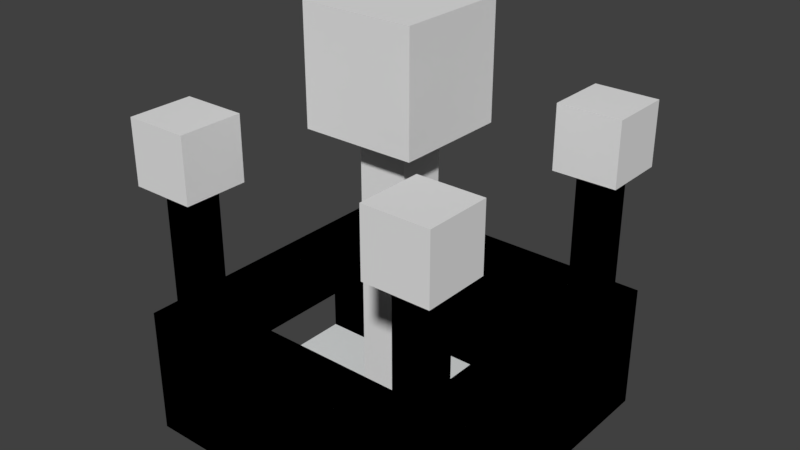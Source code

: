 # Source: cube-building.blend  (saved by Blender 2.78.0; exported with 4.5.12 LTS)
import bpy
from mathutils import Matrix  # noqa: F401  (used for matrix-valued properties, if any)

bpy.ops.wm.read_factory_settings(use_empty=True)
scene = bpy.context.scene
scene.name = 'Scene'

# ---- collections
col_collection_1 = bpy.data.collections.new('Collection 1'); scene.collection.children.link(col_collection_1)

# ---- materials (node trees are filled in below, after node groups)
mat_material = bpy.data.materials.new('material')
mat_material.alpha_threshold = 0.0
mat_material.use_transparent_shadow = False
mat_material.diffuse_color = (1.0, 1.0, 1.0, 1.0)
mat_material.roughness = 0.5
mat_stone_brushed_khaki = bpy.data.materials.new('Stone_Brushed_Khaki')
mat_stone_brushed_khaki.alpha_threshold = 0.0
mat_stone_brushed_khaki.use_transparent_shadow = False
mat_stone_brushed_khaki.roughness = 0.5
mat_formica_blue = bpy.data.materials.new('Formica_Blue')
mat_formica_blue.alpha_threshold = 0.0
mat_formica_blue.use_transparent_shadow = False
mat_formica_blue.roughness = 0.5
mat_stone_vein_gray = bpy.data.materials.new('Stone_Vein_Gray')
mat_stone_vein_gray.alpha_threshold = 0.0
mat_stone_vein_gray.use_transparent_shadow = False
mat_stone_vein_gray.roughness = 0.5
mat_material_1 = bpy.data.materials.new('material_1')
mat_material_1.alpha_threshold = 0.0
mat_material_1.use_transparent_shadow = False
mat_material_1.diffuse_color = (0.7304, 0.75, 0.75, 1.0)
mat_material_1.roughness = 0.5

# ---- material node trees

# ---- world
world_world = bpy.data.worlds.new('World'); scene.world = world_world
world_world.color = (0.05088, 0.05088, 0.05088)
world_world.use_sun_shadow = False
world_world.sun_shadow_jitter_overblur = 0.0
world_world.cycles.sampling_method = 'MANUAL'

# ---- meshes
me_id150 = bpy.data.meshes.new('ID150')
me_id150.from_pydata([(0.0, 393.7, 393.7), (0.0, 315.0, 315.0), (0.0, 315.0, 393.7), (0.0, 393.7, 315.0), (78.74, 315.0, 393.7), (0.0, 315.0, 315.0), (78.74, 315.0, 315.0), (0.0, 315.0, 393.7), (78.74, 315.0, 393.7), (0.0, 393.7, 393.7), (0.0, 315.0, 393.7), (78.74, 393.7, 393.7), (0.0, 393.7, 393.7), (78.74, 393.7, 315.0), (0.0, 393.7, 315.0), (78.74, 393.7, 393.7), (0.0, 315.0, 315.0), (19.69, 334.6, 315.0), (0.0, 393.7, 315.0), (78.74, 315.0, 315.0), (59.06, 334.6, 315.0), (59.06, 374.0, 315.0), (19.69, 374.0, 315.0), (78.74, 393.7, 315.0), (78.74, 315.0, 315.0), (59.06, 374.0, 315.0), (78.74, 393.7, 315.0), (19.69, 374.0, 315.0), (19.69, 334.6, 315.0), (0.0, 393.7, 315.0), (59.06, 334.6, 315.0), (0.0, 315.0, 315.0), (78.74, 393.7, 315.0), (78.74, 315.0, 393.7), (78.74, 315.0, 315.0), (78.74, 393.7, 393.7)], [], [(0, 1, 2), (1, 0, 3), (4, 5, 6), (5, 4, 7), (8, 9, 10), (9, 8, 11), (12, 13, 14), (13, 12, 15), (24, 25, 26), (25, 27, 26), (28, 29, 27), (26, 27, 29), (25, 24, 30), (30, 24, 28), (24, 31, 28), (29, 28, 31), (32, 33, 34), (33, 32, 35), (16, 17, 18), (17, 16, 19), (17, 19, 20), (20, 19, 21), (18, 22, 23), (22, 18, 17), (23, 22, 21), (23, 21, 19)])
me_id150.polygons.foreach_set('material_index', [1, 1, 1, 1, 1, 1, 1, 1, 1, 1, 1, 1, 1, 1, 1, 1, 1, 1, 0, 0, 0, 0, 0, 0, 0, 0])
_uv = me_id150.uv_layers.new(name='ID154')
_uv.uv.foreach_set('vector', [-16.4, 16.4, -13.12, 13.12, -13.12, 16.4, -13.12, 13.12, -16.4, 16.4, -16.4, 13.12, 3.281, 16.4, 0.0, 13.12, 3.281, 13.12, 0.0, 13.12, 3.281, 16.4, 0.0, 16.4, 3.281, 13.12, 0.0, 16.4, 0.0, 13.12, 0.0, 16.4, 3.281, 13.12, 3.281, 16.4, 0.0, 16.4, -3.281, 13.12, 0.0, 13.12, -3.281, 13.12, 0.0, 16.4, -3.281, 16.4, 3.281, 13.12, 2.461, 15.58, 3.281, 16.4, 2.461, 15.58, 0.8202, 15.58, 3.281, 16.4, 0.8202, 13.94, 0.0, 16.4, 0.8202, 15.58, 3.281, 16.4, 0.8202, 15.58, 0.0, 16.4, 2.461, 15.58, 3.281, 13.12, 2.461, 13.94, 2.461, 13.94, 3.281, 13.12, 0.8202, 13.94, 3.281, 13.12, 0.0, 13.12, 0.8202, 13.94, 0.0, 16.4, 0.8202, 13.94, 0.0, 13.12, 16.4, 13.12, 13.12, 16.4, 13.12, 13.12, 13.12, 16.4, 16.4, 13.12, 16.4, 16.4, 0.0, 0.0, 0.0, 0.0, 0.0, 0.0, 0.0, 0.0, 0.0, 0.0, 0.0, 0.0, 0.0, 0.0, 0.0, 0.0, 0.0, 0.0, 0.0, 0.0, 0.0, 0.0, 0.0, 0.0, 0.0, 0.0, 0.0, 0.0, 0.0, 0.0, 0.0, 0.0, 0.0, 0.0, 0.0, 0.0, 0.0, 0.0, 0.0, 0.0, 0.0, 0.0, 0.0, 0.0, 0.0, 0.0, 0.0, 0.0])
me_id150.materials.append(mat_material)
me_id150.materials.append(mat_stone_brushed_khaki)
me_id150.use_remesh_preserve_volume = False
me_id150.use_remesh_preserve_attributes = False
me_id150.use_mirror_vertex_groups = False
me_id150.update()
me_id144 = bpy.data.meshes.new('ID144')
me_id144.from_pydata([(59.06, 334.6, 315.0), (19.69, 374.0, 315.0), (19.69, 334.6, 315.0), (59.06, 374.0, 315.0)], [], [(0, 1, 2), (1, 0, 3)])
me_id144.materials.append(mat_material)
me_id144.use_remesh_preserve_volume = False
me_id144.use_remesh_preserve_attributes = False
me_id144.use_mirror_vertex_groups = False
me_id144.update()
me_id138 = bpy.data.meshes.new('ID138')
me_id138.from_pydata([(59.06, 19.69, 315.0), (19.69, 59.06, 315.0), (19.69, 19.69, 315.0), (59.06, 59.06, 315.0)], [], [(0, 1, 2), (1, 0, 3)])
me_id138.materials.append(mat_material)
me_id138.use_remesh_preserve_volume = False
me_id138.use_remesh_preserve_attributes = False
me_id138.use_mirror_vertex_groups = False
me_id138.update()
me_id130 = bpy.data.meshes.new('ID130')
me_id130.from_pydata([(0.0, 78.74, 393.7), (78.74, 78.74, 315.0), (0.0, 78.74, 315.0), (78.74, 78.74, 393.7), (0.0, 78.74, 393.7), (0.0, 0.0, 315.0), (0.0, 0.0, 393.7), (0.0, 78.74, 315.0), (78.74, 0.0, 393.7), (0.0, 78.74, 393.7), (0.0, 0.0, 393.7), (78.74, 78.74, 393.7), (78.74, 78.74, 315.0), (78.74, 0.0, 393.7), (78.74, 0.0, 315.0), (78.74, 78.74, 393.7), (0.0, 0.0, 315.0), (19.69, 19.69, 315.0), (0.0, 78.74, 315.0), (78.74, 0.0, 315.0), (59.06, 19.69, 315.0), (59.06, 59.06, 315.0), (19.69, 59.06, 315.0), (78.74, 78.74, 315.0), (78.74, 0.0, 315.0), (59.06, 59.06, 315.0), (78.74, 78.74, 315.0), (19.69, 59.06, 315.0), (19.69, 19.69, 315.0), (0.0, 78.74, 315.0), (59.06, 19.69, 315.0), (0.0, 0.0, 315.0), (78.74, 0.0, 393.7), (0.0, 0.0, 315.0), (78.74, 0.0, 315.0), (0.0, 0.0, 393.7)], [], [(0, 1, 2), (1, 0, 3), (4, 5, 6), (5, 4, 7), (8, 9, 10), (9, 8, 11), (12, 13, 14), (13, 12, 15), (24, 25, 26), (25, 27, 26), (28, 29, 27), (26, 27, 29), (25, 24, 30), (30, 24, 28), (24, 31, 28), (29, 28, 31), (32, 33, 34), (33, 32, 35), (16, 17, 18), (17, 16, 19), (17, 19, 20), (20, 19, 21), (18, 22, 23), (22, 18, 17), (23, 22, 21), (23, 21, 19)])
me_id130.polygons.foreach_set('material_index', [1, 1, 1, 1, 1, 1, 1, 1, 1, 1, 1, 1, 1, 1, 1, 1, 1, 1, 0, 0, 0, 0, 0, 0, 0, 0])
_uv = me_id130.uv_layers.new(name='ID134')
_uv.uv.foreach_set('vector', [0.0, 16.4, -3.281, 13.12, 0.0, 13.12, -3.281, 13.12, 0.0, 16.4, -3.281, 16.4, -3.281, 16.4, 0.0, 13.12, 0.0, 16.4, 0.0, 13.12, -3.281, 16.4, -3.281, 13.12, 3.281, 0.0, 0.0, 3.281, 0.0, 0.0, 0.0, 3.281, 3.281, 0.0, 3.281, 3.281, 3.281, 13.12, 0.0, 16.4, 0.0, 13.12, 0.0, 16.4, 3.281, 13.12, 3.281, 16.4, 3.281, 0.0, 2.461, 2.461, 3.281, 3.281, 2.461, 2.461, 0.8202, 2.461, 3.281, 3.281, 0.8202, 0.8202, 0.0, 3.281, 0.8202, 2.461, 3.281, 3.281, 0.8202, 2.461, 0.0, 3.281, 2.461, 2.461, 3.281, 0.0, 2.461, 0.8202, 2.461, 0.8202, 3.281, 0.0, 0.8202, 0.8202, 3.281, 0.0, 0.0, 0.0, 0.8202, 0.8202, 0.0, 3.281, 0.8202, 0.8202, 0.0, 0.0, 3.281, 16.4, 0.0, 13.12, 3.281, 13.12, 0.0, 13.12, 3.281, 16.4, 0.0, 16.4, 0.0, 0.0, 0.0, 0.0, 0.0, 0.0, 0.0, 0.0, 0.0, 0.0, 0.0, 0.0, 0.0, 0.0, 0.0, 0.0, 0.0, 0.0, 0.0, 0.0, 0.0, 0.0, 0.0, 0.0, 0.0, 0.0, 0.0, 0.0, 0.0, 0.0, 0.0, 0.0, 0.0, 0.0, 0.0, 0.0, 0.0, 0.0, 0.0, 0.0, 0.0, 0.0, 0.0, 0.0, 0.0, 0.0, 0.0, 0.0])
me_id130.materials.append(mat_material)
me_id130.materials.append(mat_stone_brushed_khaki)
me_id130.use_remesh_preserve_volume = False
me_id130.use_remesh_preserve_attributes = False
me_id130.use_mirror_vertex_groups = False
me_id130.update()
me_id122 = bpy.data.meshes.new('ID122')
me_id122.from_pydata([(334.6, 19.69, 315.0), (374.0, 19.69, 157.5), (334.6, 19.69, 157.5), (374.0, 19.69, 315.0), (374.0, 19.69, 315.0), (334.6, 19.69, 315.0), (374.0, 19.69, 157.5), (334.6, 19.69, 157.5), (374.0, 59.06, 315.0), (374.0, 19.69, 157.5), (374.0, 19.69, 315.0), (374.0, 59.06, 157.5), (374.0, 59.06, 157.5), (374.0, 59.06, 315.0), (374.0, 19.69, 157.5), (374.0, 19.69, 315.0), (334.6, 59.06, 157.5), (334.6, 19.69, 315.0), (334.6, 19.69, 157.5), (334.6, 59.06, 315.0), (334.6, 59.06, 315.0), (334.6, 59.06, 157.5), (334.6, 19.69, 315.0), (334.6, 19.69, 157.5), (374.0, 59.06, 315.0), (334.6, 59.06, 157.5), (374.0, 59.06, 157.5), (334.6, 59.06, 315.0), (334.6, 59.06, 315.0), (374.0, 59.06, 315.0), (334.6, 59.06, 157.5), (374.0, 59.06, 157.5)], [], [(0, 1, 2), (1, 0, 3), (8, 9, 10), (9, 8, 11), (16, 17, 18), (17, 16, 19), (24, 25, 26), (25, 24, 27), (4, 5, 6), (7, 6, 5), (12, 13, 14), (15, 14, 13), (20, 21, 22), (23, 22, 21), (28, 29, 30), (31, 30, 29)])
me_id122.polygons.foreach_set('material_index', [0, 0, 0, 0, 0, 0, 0, 0, 1, 1, 1, 1, 1, 1, 1, 1])
_uv = me_id122.uv_layers.new(name='ID126')
_uv.uv.foreach_set('vector', [0.0, 0.0, 0.0, 0.0, 0.0, 0.0, 0.0, 0.0, 0.0, 0.0, 0.0, 0.0, 0.0, 0.0, 0.0, 0.0, 0.0, 0.0, 0.0, 0.0, 0.0, 0.0, 0.0, 0.0, 0.0, 0.0, 0.0, 0.0, 0.0, 0.0, 0.0, 0.0, 0.0, 0.0, 0.0, 0.0, 0.0, 0.0, 0.0, 0.0, 0.0, 0.0, 0.0, 0.0, 0.0, 0.0, 0.0, 0.0, -34.34, 26.25, -30.72, 26.25, -34.34, 13.12, -30.72, 13.12, -34.34, 13.12, -30.72, 26.25, -5.422, 13.12, -5.422, 26.25, -1.807, 13.12, -1.807, 26.25, -1.807, 13.12, -5.422, 26.25, 5.422, 26.25, 5.422, 13.12, 1.807, 26.25, 1.807, 13.12, 1.807, 26.25, 5.422, 13.12, 30.72, 26.25, 34.34, 26.25, 30.72, 13.12, 34.34, 13.12, 30.72, 13.12, 34.34, 26.25])
me_id122.materials.append(mat_material)
me_id122.materials.append(mat_formica_blue)
me_id122.use_remesh_preserve_volume = False
me_id122.use_remesh_preserve_attributes = False
me_id122.use_mirror_vertex_groups = False
me_id122.update()
me_id116 = bpy.data.meshes.new('ID116')
me_id116.from_pydata([(374.0, 19.69, 315.0), (334.6, 59.06, 315.0), (334.6, 19.69, 315.0), (374.0, 59.06, 315.0)], [], [(0, 1, 2), (1, 0, 3)])
me_id116.materials.append(mat_material)
me_id116.use_remesh_preserve_volume = False
me_id116.use_remesh_preserve_attributes = False
me_id116.use_mirror_vertex_groups = False
me_id116.update()
me_id108 = bpy.data.meshes.new('ID108')
me_id108.from_pydata([(393.7, 0.0, 393.7), (315.0, 78.74, 393.7), (315.0, 0.0, 393.7), (393.7, 78.74, 393.7), (393.7, 78.74, 315.0), (393.7, 0.0, 393.7), (393.7, 0.0, 315.0), (393.7, 78.74, 393.7), (315.0, 78.74, 393.7), (393.7, 78.74, 315.0), (315.0, 78.74, 315.0), (393.7, 78.74, 393.7), (315.0, 78.74, 393.7), (315.0, 0.0, 315.0), (315.0, 0.0, 393.7), (315.0, 78.74, 315.0), (393.7, 0.0, 393.7), (315.0, 0.0, 315.0), (393.7, 0.0, 315.0), (315.0, 0.0, 393.7), (315.0, 0.0, 315.0), (334.6, 19.69, 315.0), (315.0, 78.74, 315.0), (393.7, 0.0, 315.0), (374.0, 19.69, 315.0), (374.0, 59.06, 315.0), (334.6, 59.06, 315.0), (393.7, 78.74, 315.0), (393.7, 0.0, 315.0), (374.0, 59.06, 315.0), (393.7, 78.74, 315.0), (334.6, 59.06, 315.0), (334.6, 19.69, 315.0), (315.0, 78.74, 315.0), (374.0, 19.69, 315.0), (315.0, 0.0, 315.0)], [], [(0, 1, 2), (1, 0, 3), (4, 5, 6), (5, 4, 7), (8, 9, 10), (9, 8, 11), (12, 13, 14), (13, 12, 15), (16, 17, 18), (17, 16, 19), (28, 29, 30), (29, 31, 30), (32, 33, 31), (30, 31, 33), (29, 28, 34), (34, 28, 32), (28, 35, 32), (33, 32, 35), (20, 21, 22), (21, 20, 23), (21, 23, 24), (24, 23, 25), (22, 26, 27), (26, 22, 21), (27, 26, 25), (27, 25, 23)])
me_id108.polygons.foreach_set('material_index', [1, 1, 1, 1, 1, 1, 1, 1, 1, 1, 1, 1, 1, 1, 1, 1, 1, 1, 0, 0, 0, 0, 0, 0, 0, 0])
_uv = me_id108.uv_layers.new(name='ID112')
_uv.uv.foreach_set('vector', [16.4, 0.0, 13.12, 3.281, 13.12, 0.0, 13.12, 3.281, 16.4, 0.0, 16.4, 3.281, 3.281, 13.12, 0.0, 16.4, 0.0, 13.12, 0.0, 16.4, 3.281, 13.12, 3.281, 16.4, -13.12, 16.4, -16.4, 13.12, -13.12, 13.12, -16.4, 13.12, -13.12, 16.4, -16.4, 16.4, -3.281, 16.4, 0.0, 13.12, 0.0, 16.4, 0.0, 13.12, -3.281, 16.4, -3.281, 13.12, 16.4, 16.4, 13.12, 13.12, 16.4, 13.12, 13.12, 13.12, 16.4, 16.4, 13.12, 16.4, 16.4, 0.0, 15.58, 2.461, 16.4, 3.281, 15.58, 2.461, 13.94, 2.461, 16.4, 3.281, 13.94, 0.8202, 13.12, 3.281, 13.94, 2.461, 16.4, 3.281, 13.94, 2.461, 13.12, 3.281, 15.58, 2.461, 16.4, 0.0, 15.58, 0.8202, 15.58, 0.8202, 16.4, 0.0, 13.94, 0.8202, 16.4, 0.0, 13.12, 0.0, 13.94, 0.8202, 13.12, 3.281, 13.94, 0.8202, 13.12, 0.0, 0.0, 0.0, 0.0, 0.0, 0.0, 0.0, 0.0, 0.0, 0.0, 0.0, 0.0, 0.0, 0.0, 0.0, 0.0, 0.0, 0.0, 0.0, 0.0, 0.0, 0.0, 0.0, 0.0, 0.0, 0.0, 0.0, 0.0, 0.0, 0.0, 0.0, 0.0, 0.0, 0.0, 0.0, 0.0, 0.0, 0.0, 0.0, 0.0, 0.0, 0.0, 0.0, 0.0, 0.0, 0.0, 0.0, 0.0, 0.0])
me_id108.materials.append(mat_material)
me_id108.materials.append(mat_stone_brushed_khaki)
me_id108.use_remesh_preserve_volume = False
me_id108.use_remesh_preserve_attributes = False
me_id108.use_mirror_vertex_groups = False
me_id108.update()
me_id100 = bpy.data.meshes.new('ID100')
me_id100.from_pydata([(315.0, 315.0, 315.0), (334.6, 334.6, 315.0), (315.0, 393.7, 315.0), (393.7, 315.0, 315.0), (374.0, 334.6, 315.0), (374.0, 374.0, 315.0), (334.6, 374.0, 315.0), (393.7, 393.7, 315.0), (393.7, 315.0, 315.0), (374.0, 374.0, 315.0), (393.7, 393.7, 315.0), (334.6, 374.0, 315.0), (334.6, 334.6, 315.0), (315.0, 393.7, 315.0), (374.0, 334.6, 315.0), (315.0, 315.0, 315.0), (393.7, 393.7, 315.0), (393.7, 315.0, 393.7), (393.7, 315.0, 315.0), (393.7, 393.7, 393.7), (315.0, 393.7, 393.7), (393.7, 393.7, 315.0), (315.0, 393.7, 315.0), (393.7, 393.7, 393.7), (315.0, 393.7, 393.7), (315.0, 315.0, 315.0), (315.0, 315.0, 393.7), (315.0, 393.7, 315.0), (393.7, 315.0, 393.7), (315.0, 315.0, 315.0), (393.7, 315.0, 315.0), (315.0, 315.0, 393.7), (393.7, 315.0, 393.7), (315.0, 393.7, 393.7), (315.0, 315.0, 393.7), (393.7, 393.7, 393.7)], [], [(0, 1, 2), (1, 0, 3), (1, 3, 4), (4, 3, 5), (2, 6, 7), (6, 2, 1), (7, 6, 5), (7, 5, 3), (8, 9, 10), (9, 11, 10), (12, 13, 11), (10, 11, 13), (9, 8, 14), (14, 8, 12), (8, 15, 12), (13, 12, 15), (16, 17, 18), (17, 16, 19), (20, 21, 22), (21, 20, 23), (24, 25, 26), (25, 24, 27), (28, 29, 30), (29, 28, 31), (32, 33, 34), (33, 32, 35)])
me_id100.polygons.foreach_set('material_index', [0, 0, 0, 0, 0, 0, 0, 0, 1, 1, 1, 1, 1, 1, 1, 1, 1, 1, 1, 1, 1, 1, 1, 1, 1, 1])
_uv = me_id100.uv_layers.new(name='ID104')
_uv.uv.foreach_set('vector', [0.0, 0.0, 0.0, 0.0, 0.0, 0.0, 0.0, 0.0, 0.0, 0.0, 0.0, 0.0, 0.0, 0.0, 0.0, 0.0, 0.0, 0.0, 0.0, 0.0, 0.0, 0.0, 0.0, 0.0, 0.0, 0.0, 0.0, 0.0, 0.0, 0.0, 0.0, 0.0, 0.0, 0.0, 0.0, 0.0, 0.0, 0.0, 0.0, 0.0, 0.0, 0.0, 0.0, 0.0, 0.0, 0.0, 0.0, 0.0, 16.4, 13.12, 15.58, 15.58, 16.4, 16.4, 15.58, 15.58, 13.94, 15.58, 16.4, 16.4, 13.94, 13.94, 13.12, 16.4, 13.94, 15.58, 16.4, 16.4, 13.94, 15.58, 13.12, 16.4, 15.58, 15.58, 16.4, 13.12, 15.58, 13.94, 15.58, 13.94, 16.4, 13.12, 13.94, 13.94, 16.4, 13.12, 13.12, 13.12, 13.94, 13.94, 13.12, 16.4, 13.94, 13.94, 13.12, 13.12, 16.4, 13.12, 13.12, 16.4, 13.12, 13.12, 13.12, 16.4, 16.4, 13.12, 16.4, 16.4, -13.12, 16.4, -16.4, 13.12, -13.12, 13.12, -16.4, 13.12, -13.12, 16.4, -16.4, 16.4, -16.4, 16.4, -13.12, 13.12, -13.12, 16.4, -13.12, 13.12, -16.4, 16.4, -16.4, 13.12, 16.4, 16.4, 13.12, 13.12, 16.4, 13.12, 13.12, 13.12, 16.4, 16.4, 13.12, 16.4, 16.4, 13.12, 13.12, 16.4, 13.12, 13.12, 13.12, 16.4, 16.4, 13.12, 16.4, 16.4])
me_id100.materials.append(mat_material)
me_id100.materials.append(mat_stone_brushed_khaki)
me_id100.use_remesh_preserve_volume = False
me_id100.use_remesh_preserve_attributes = False
me_id100.use_mirror_vertex_groups = False
me_id100.update()
me_id87 = bpy.data.meshes.new('ID87')
me_id87.from_pydata([(128.0, 128.0, 374.0), (167.3, 167.3, 374.0), (128.0, 265.7, 374.0), (265.7, 128.0, 374.0), (167.3, 226.4, 374.0), (226.4, 167.3, 374.0), (226.4, 226.4, 374.0), (265.7, 265.7, 374.0), (265.7, 128.0, 374.0), (226.4, 226.4, 374.0), (265.7, 265.7, 374.0), (167.3, 226.4, 374.0), (128.0, 265.7, 374.0), (226.4, 167.3, 374.0), (167.3, 167.3, 374.0), (128.0, 128.0, 374.0), (265.7, 265.7, 374.0), (265.7, 128.0, 511.8), (265.7, 128.0, 374.0), (265.7, 265.7, 511.8), (265.7, 265.7, 511.8), (128.0, 265.7, 374.0), (265.7, 265.7, 374.0), (128.0, 265.7, 511.8), (128.0, 265.7, 511.8), (265.7, 265.7, 511.8), (128.0, 265.7, 374.0), (265.7, 265.7, 374.0), (128.0, 265.7, 511.8), (128.0, 128.0, 374.0), (128.0, 128.0, 511.8), (128.0, 265.7, 374.0), (265.7, 128.0, 511.8), (128.0, 128.0, 374.0), (265.7, 128.0, 374.0), (128.0, 128.0, 511.8), (265.7, 128.0, 511.8), (128.0, 265.7, 511.8), (128.0, 128.0, 511.8), (265.7, 265.7, 511.8)], [], [(0, 1, 2), (1, 0, 3), (2, 1, 4), (1, 3, 5), (5, 3, 6), (4, 7, 2), (7, 4, 6), (7, 6, 3), (20, 21, 22), (21, 20, 23), (8, 9, 10), (9, 11, 10), (12, 10, 11), (9, 8, 13), (13, 8, 14), (11, 14, 12), (8, 15, 14), (12, 14, 15), (16, 17, 18), (17, 16, 19), (24, 25, 26), (27, 26, 25), (28, 29, 30), (29, 28, 31), (32, 33, 34), (33, 32, 35), (36, 37, 38), (37, 36, 39)])
me_id87.polygons.foreach_set('material_index', [0, 0, 0, 0, 0, 0, 0, 0, 0, 0, 1, 1, 1, 1, 1, 1, 1, 1, 1, 1, 1, 1, 1, 1, 1, 1, 1, 1])
_uv = me_id87.uv_layers.new(name='ID96')
_uv.uv.foreach_set('vector', [0.0, 0.0, 0.0, 0.0, 0.0, 0.0, 0.0, 0.0, 0.0, 0.0, 0.0, 0.0, 0.0, 0.0, 0.0, 0.0, 0.0, 0.0, 0.0, 0.0, 0.0, 0.0, 0.0, 0.0, 0.0, 0.0, 0.0, 0.0, 0.0, 0.0, 0.0, 0.0, 0.0, 0.0, 0.0, 0.0, 0.0, 0.0, 0.0, 0.0, 0.0, 0.0, 0.0, 0.0, 0.0, 0.0, 0.0, 0.0, 0.0, 0.0, 0.0, 0.0, 0.0, 0.0, 0.0, 0.0, 0.0, 0.0, 0.0, 0.0, 11.07, 5.331, 9.432, 9.432, 11.07, 11.07, 9.432, 9.432, 6.972, 9.432, 11.07, 11.07, 5.331, 11.07, 11.07, 11.07, 6.972, 9.432, 9.432, 9.432, 11.07, 5.331, 9.432, 6.972, 9.432, 6.972, 11.07, 5.331, 6.972, 6.972, 6.972, 9.432, 6.972, 6.972, 5.331, 11.07, 11.07, 5.331, 5.331, 5.331, 6.972, 6.972, 5.331, 11.07, 6.972, 6.972, 5.331, 5.331, 11.07, 15.58, 5.331, 21.33, 5.331, 15.58, 5.331, 21.33, 11.07, 15.58, 11.07, 21.33, 5.331, 21.33, 11.07, 21.33, 5.331, 15.58, 11.07, 15.58, 5.331, 15.58, 11.07, 21.33, -11.07, 21.33, -5.331, 15.58, -5.331, 21.33, -5.331, 15.58, -11.07, 21.33, -11.07, 15.58, 11.07, 21.33, 5.331, 15.58, 11.07, 15.58, 5.331, 15.58, 11.07, 21.33, 5.331, 21.33, 11.07, 5.331, 5.331, 11.07, 5.331, 5.331, 5.331, 11.07, 11.07, 5.331, 11.07, 11.07])
me_id87.materials.append(mat_material)
me_id87.materials.append(mat_stone_brushed_khaki)
me_id87.use_remesh_preserve_volume = False
me_id87.use_remesh_preserve_attributes = False
me_id87.use_mirror_vertex_groups = False
me_id87.update()
me_id79 = bpy.data.meshes.new('ID79')
me_id79.from_pydata([(59.06, 59.06, 315.0), (19.69, 59.06, 157.5), (59.06, 59.06, 157.5), (19.69, 59.06, 315.0), (19.69, 59.06, 315.0), (59.06, 59.06, 315.0), (19.69, 59.06, 157.5), (59.06, 59.06, 157.5), (19.69, 59.06, 157.5), (19.69, 19.69, 315.0), (19.69, 19.69, 157.5), (19.69, 59.06, 315.0), (19.69, 59.06, 315.0), (19.69, 59.06, 157.5), (19.69, 19.69, 315.0), (19.69, 19.69, 157.5), (59.06, 59.06, 315.0), (59.06, 19.69, 157.5), (59.06, 19.69, 315.0), (59.06, 59.06, 157.5), (59.06, 59.06, 157.5), (59.06, 59.06, 315.0), (59.06, 19.69, 157.5), (59.06, 19.69, 315.0), (19.69, 19.69, 315.0), (59.06, 19.69, 157.5), (19.69, 19.69, 157.5), (59.06, 19.69, 315.0), (59.06, 19.69, 315.0), (19.69, 19.69, 315.0), (59.06, 19.69, 157.5), (19.69, 19.69, 157.5)], [], [(0, 1, 2), (1, 0, 3), (8, 9, 10), (9, 8, 11), (16, 17, 18), (17, 16, 19), (24, 25, 26), (25, 24, 27), (4, 5, 6), (7, 6, 5), (12, 13, 14), (15, 14, 13), (20, 21, 22), (23, 22, 21), (28, 29, 30), (31, 30, 29)])
me_id79.polygons.foreach_set('material_index', [0, 0, 0, 0, 0, 0, 0, 0, 1, 1, 1, 1, 1, 1, 1, 1])
_uv = me_id79.uv_layers.new(name='ID83')
_uv.uv.foreach_set('vector', [0.0, 0.0, 0.0, 0.0, 0.0, 0.0, 0.0, 0.0, 0.0, 0.0, 0.0, 0.0, 0.0, 0.0, 0.0, 0.0, 0.0, 0.0, 0.0, 0.0, 0.0, 0.0, 0.0, 0.0, 0.0, 0.0, 0.0, 0.0, 0.0, 0.0, 0.0, 0.0, 0.0, 0.0, 0.0, 0.0, 0.0, 0.0, 0.0, 0.0, 0.0, 0.0, 0.0, 0.0, 0.0, 0.0, 0.0, 0.0, 1.807, 26.25, 5.422, 26.25, 1.807, 13.12, 5.422, 13.12, 1.807, 13.12, 5.422, 26.25, 5.422, 26.25, 5.422, 13.12, 1.807, 26.25, 1.807, 13.12, 1.807, 26.25, 5.422, 13.12, -5.422, 13.12, -5.422, 26.25, -1.807, 13.12, -1.807, 26.25, -1.807, 13.12, -5.422, 26.25, -5.422, 26.25, -1.807, 26.25, -5.422, 13.12, -1.807, 13.12, -5.422, 13.12, -1.807, 26.25])
me_id79.materials.append(mat_material)
me_id79.materials.append(mat_formica_blue)
me_id79.use_remesh_preserve_volume = False
me_id79.use_remesh_preserve_attributes = False
me_id79.use_mirror_vertex_groups = False
me_id79.update()
me_id73 = bpy.data.meshes.new('ID73')
me_id73.from_pydata([(167.3, 167.3, 374.0), (226.4, 226.4, 374.0), (167.3, 226.4, 374.0), (226.4, 167.3, 374.0)], [], [(0, 1, 2), (1, 0, 3)])
me_id73.materials.append(mat_material)
me_id73.use_remesh_preserve_volume = False
me_id73.use_remesh_preserve_attributes = False
me_id73.use_mirror_vertex_groups = False
me_id73.update()
me_id65 = bpy.data.meshes.new('ID65')
me_id65.from_pydata([(167.3, 226.4, 374.0), (226.4, 226.4, 0.0), (167.3, 226.4, 0.0), (226.4, 226.4, 374.0), (226.4, 226.4, 0.0), (226.4, 167.3, 374.0), (226.4, 167.3, 0.0), (226.4, 226.4, 374.0), (167.3, 226.4, 374.0), (167.3, 167.3, 0.0), (167.3, 167.3, 374.0), (167.3, 226.4, 0.0), (226.4, 167.3, 374.0), (167.3, 167.3, 0.0), (226.4, 167.3, 0.0), (167.3, 167.3, 374.0)], [], [(0, 1, 2), (1, 0, 3), (4, 5, 6), (5, 4, 7), (8, 9, 10), (9, 8, 11), (12, 13, 14), (13, 12, 15)])
_uv = me_id65.uv_layers.new(name='ID69')
_uv.uv.foreach_set('vector', [-15.36, 31.17, -20.78, 0.0, -15.36, 0.0, -20.78, 0.0, -15.36, 31.17, -20.78, 31.17, 20.78, 0.0, 15.36, 31.17, 15.36, 0.0, 15.36, 31.17, 20.78, 0.0, 20.78, 31.17, -20.78, 31.17, -15.36, 0.0, -15.36, 31.17, -15.36, 0.0, -20.78, 31.17, -20.78, 0.0, 20.78, 31.17, 15.36, 0.0, 20.78, 0.0, 15.36, 0.0, 20.78, 31.17, 15.36, 31.17])
me_id65.materials.append(mat_formica_blue)
me_id65.use_remesh_preserve_volume = False
me_id65.use_remesh_preserve_attributes = False
me_id65.use_mirror_vertex_groups = False
me_id65.update()
me_id59 = bpy.data.meshes.new('ID59')
me_id59.from_pydata([(374.0, 334.6, 315.0), (334.6, 374.0, 315.0), (334.6, 334.6, 315.0), (374.0, 374.0, 315.0)], [], [(0, 1, 2), (1, 0, 3)])
me_id59.materials.append(mat_material)
me_id59.use_remesh_preserve_volume = False
me_id59.use_remesh_preserve_attributes = False
me_id59.use_mirror_vertex_groups = False
me_id59.update()
me_id51 = bpy.data.meshes.new('ID51')
me_id51.from_pydata([(374.0, 374.0, 315.0), (334.6, 374.0, 157.5), (374.0, 374.0, 157.5), (334.6, 374.0, 315.0), (334.6, 374.0, 315.0), (374.0, 374.0, 315.0), (334.6, 374.0, 157.5), (374.0, 374.0, 157.5), (334.6, 374.0, 157.5), (334.6, 334.6, 315.0), (334.6, 334.6, 157.5), (334.6, 374.0, 315.0), (334.6, 374.0, 315.0), (334.6, 374.0, 157.5), (334.6, 334.6, 315.0), (334.6, 334.6, 157.5), (374.0, 374.0, 315.0), (374.0, 334.6, 157.5), (374.0, 334.6, 315.0), (374.0, 374.0, 157.5), (374.0, 374.0, 157.5), (374.0, 374.0, 315.0), (374.0, 334.6, 157.5), (374.0, 334.6, 315.0), (334.6, 334.6, 315.0), (374.0, 334.6, 157.5), (334.6, 334.6, 157.5), (374.0, 334.6, 315.0), (374.0, 334.6, 315.0), (334.6, 334.6, 315.0), (374.0, 334.6, 157.5), (334.6, 334.6, 157.5)], [], [(0, 1, 2), (1, 0, 3), (8, 9, 10), (9, 8, 11), (16, 17, 18), (17, 16, 19), (24, 25, 26), (25, 24, 27), (4, 5, 6), (7, 6, 5), (12, 13, 14), (15, 14, 13), (20, 21, 22), (23, 22, 21), (28, 29, 30), (31, 30, 29)])
me_id51.polygons.foreach_set('material_index', [0, 0, 0, 0, 0, 0, 0, 0, 1, 1, 1, 1, 1, 1, 1, 1])
_uv = me_id51.uv_layers.new(name='ID55')
_uv.uv.foreach_set('vector', [0.0, 0.0, 0.0, 0.0, 0.0, 0.0, 0.0, 0.0, 0.0, 0.0, 0.0, 0.0, 0.0, 0.0, 0.0, 0.0, 0.0, 0.0, 0.0, 0.0, 0.0, 0.0, 0.0, 0.0, 0.0, 0.0, 0.0, 0.0, 0.0, 0.0, 0.0, 0.0, 0.0, 0.0, 0.0, 0.0, 0.0, 0.0, 0.0, 0.0, 0.0, 0.0, 0.0, 0.0, 0.0, 0.0, 0.0, 0.0, 30.72, 26.25, 34.34, 26.25, 30.72, 13.12, 34.34, 13.12, 30.72, 13.12, 34.34, 26.25, 34.34, 26.25, 34.34, 13.12, 30.72, 26.25, 30.72, 13.12, 30.72, 26.25, 34.34, 13.12, -34.34, 13.12, -34.34, 26.25, -30.72, 13.12, -30.72, 26.25, -30.72, 13.12, -34.34, 26.25, -34.34, 26.25, -30.72, 26.25, -34.34, 13.12, -30.72, 13.12, -34.34, 13.12, -30.72, 26.25])
me_id51.materials.append(mat_material)
me_id51.materials.append(mat_formica_blue)
me_id51.use_remesh_preserve_volume = False
me_id51.use_remesh_preserve_attributes = False
me_id51.use_mirror_vertex_groups = False
me_id51.update()
me_id38 = bpy.data.meshes.new('ID38')
me_id38.from_pydata([(59.06, 374.0, 315.0), (19.69, 374.0, 157.5), (59.06, 374.0, 157.5), (19.69, 374.0, 315.0), (19.69, 374.0, 315.0), (59.06, 374.0, 315.0), (19.69, 374.0, 157.5), (59.06, 374.0, 157.5), (19.69, 374.0, 157.5), (19.69, 334.6, 315.0), (19.69, 334.6, 157.5), (19.69, 374.0, 315.0), (19.69, 374.0, 315.0), (19.69, 374.0, 157.5), (19.69, 334.6, 315.0), (19.69, 334.6, 157.5), (59.06, 374.0, 315.0), (59.06, 334.6, 157.5), (59.06, 334.6, 315.0), (59.06, 374.0, 157.5), (59.06, 374.0, 157.5), (59.06, 374.0, 315.0), (59.06, 334.6, 157.5), (59.06, 334.6, 315.0), (19.69, 334.6, 315.0), (59.06, 334.6, 157.5), (19.69, 334.6, 157.5), (59.06, 334.6, 315.0), (59.06, 334.6, 315.0), (19.69, 334.6, 315.0), (59.06, 334.6, 157.5), (19.69, 334.6, 157.5)], [], [(0, 1, 2), (1, 0, 3), (8, 9, 10), (9, 8, 11), (16, 17, 18), (17, 16, 19), (24, 25, 26), (25, 24, 27), (4, 5, 6), (7, 6, 5), (12, 13, 14), (15, 14, 13), (20, 21, 22), (23, 22, 21), (28, 29, 30), (31, 30, 29)])
me_id38.polygons.foreach_set('material_index', [0, 0, 0, 0, 0, 0, 0, 0, 1, 1, 1, 1, 1, 1, 1, 1])
_uv = me_id38.uv_layers.new(name='ID47')
_uv.uv.foreach_set('vector', [0.0, 0.0, 0.0, 0.0, 0.0, 0.0, 0.0, 0.0, 0.0, 0.0, 0.0, 0.0, 0.0, 0.0, 0.0, 0.0, 0.0, 0.0, 0.0, 0.0, 0.0, 0.0, 0.0, 0.0, 0.0, 0.0, 0.0, 0.0, 0.0, 0.0, 0.0, 0.0, 0.0, 0.0, 0.0, 0.0, 0.0, 0.0, 0.0, 0.0, 0.0, 0.0, 0.0, 0.0, 0.0, 0.0, 0.0, 0.0, 1.807, 26.25, 5.422, 26.25, 1.807, 13.12, 5.422, 13.12, 1.807, 13.12, 5.422, 26.25, 34.34, 26.25, 34.34, 13.12, 30.72, 26.25, 30.72, 13.12, 30.72, 26.25, 34.34, 13.12, -34.34, 13.12, -34.34, 26.25, -30.72, 13.12, -30.72, 26.25, -30.72, 13.12, -34.34, 26.25, -5.422, 26.25, -1.807, 26.25, -5.422, 13.12, -1.807, 13.12, -5.422, 13.12, -1.807, 26.25])
me_id38.materials.append(mat_material)
me_id38.materials.append(mat_formica_blue)
me_id38.use_remesh_preserve_volume = False
me_id38.use_remesh_preserve_attributes = False
me_id38.use_mirror_vertex_groups = False
me_id38.update()
me_id32 = bpy.data.meshes.new('ID32')
me_id32.from_pydata([(0.0, 0.0, 0.0), (59.06, 59.06, 0.0), (0.0, 98.43, 0.0), (393.7, 0.0, 0.0), (334.6, 59.06, 0.0), (334.6, 334.6, 0.0), (59.06, 295.3, 0.0), (0.0, 393.7, 0.0), (0.0, 295.3, 0.0), (59.06, 334.6, 0.0), (393.7, 393.7, 0.0), (59.06, 98.43, 0.0)], [], [(0, 1, 2), (1, 0, 3), (1, 3, 4), (4, 3, 5), (6, 7, 8), (7, 6, 9), (7, 9, 10), (10, 9, 5), (10, 5, 3), (11, 2, 1)])
me_id32.materials.append(mat_material)
me_id32.use_remesh_preserve_volume = False
me_id32.use_remesh_preserve_attributes = False
me_id32.use_mirror_vertex_groups = False
me_id32.update()
me_id26 = bpy.data.meshes.new('ID26')
me_id26.from_pydata([(59.06, 98.43, 98.43), (0.0, 295.3, 98.43), (0.0, 98.43, 98.43), (59.06, 295.3, 98.43)], [], [(0, 1, 2), (1, 0, 3)])
me_id26.materials.append(mat_material)
me_id26.use_remesh_preserve_volume = False
me_id26.use_remesh_preserve_attributes = False
me_id26.use_mirror_vertex_groups = False
me_id26.update()
me_id11 = bpy.data.meshes.new('ID11')
me_id11.from_pydata([(334.6, 334.6, 0.0), (334.6, 59.06, 157.5), (334.6, 59.06, 0.0), (334.6, 334.6, 157.5), (334.6, 334.6, 157.5), (334.6, 334.6, 0.0), (334.6, 59.06, 157.5), (334.6, 59.06, 0.0), (59.06, 334.6, 157.5), (334.6, 334.6, 0.0), (59.06, 334.6, 0.0), (334.6, 334.6, 157.5), (334.6, 334.6, 157.5), (59.06, 334.6, 157.5), (334.6, 334.6, 0.0), (59.06, 334.6, 0.0), (334.6, 59.06, 157.5), (59.06, 59.06, 0.0), (334.6, 59.06, 0.0), (59.06, 59.06, 157.5), (59.06, 59.06, 157.5), (334.6, 59.06, 157.5), (59.06, 59.06, 0.0), (334.6, 59.06, 0.0), (59.06, 59.06, 157.5), (59.06, 98.43, 98.43), (59.06, 59.06, 0.0), (59.06, 334.6, 157.5), (59.06, 295.3, 98.43), (59.06, 295.3, 0.0), (59.06, 334.6, 0.0), (59.06, 98.43, 0.0), (59.06, 98.43, 98.43), (59.06, 59.06, 0.0), (59.06, 98.43, 0.0), (59.06, 334.6, 0.0), (59.06, 334.6, 157.5), (59.06, 295.3, 0.0), (59.06, 295.3, 98.43), (59.06, 59.06, 157.5), (0.0, 295.3, 98.43), (59.06, 295.3, 0.0), (0.0, 295.3, 0.0), (59.06, 295.3, 98.43), (59.06, 295.3, 98.43), (0.0, 295.3, 98.43), (59.06, 295.3, 0.0), (0.0, 295.3, 0.0), (59.06, 98.43, 98.43), (0.0, 98.43, 0.0), (59.06, 98.43, 0.0), (0.0, 98.43, 98.43), (0.0, 98.43, 98.43), (59.06, 98.43, 98.43), (0.0, 98.43, 0.0), (59.06, 98.43, 0.0), (0.0, 393.7, 0.0), (0.0, 295.3, 98.43), (0.0, 295.3, 0.0), (0.0, 98.43, 0.0), (0.0, 0.0, 157.5), (0.0, 0.0, 0.0), (0.0, 98.43, 98.43), (0.0, 393.7, 157.5), (0.0, 393.7, 0.0), (0.0, 295.3, 98.43), (0.0, 393.7, 157.5), (0.0, 98.43, 98.43), (0.0, 0.0, 157.5), (0.0, 98.43, 0.0), (0.0, 0.0, 0.0), (0.0, 295.3, 0.0), (393.7, 393.7, 157.5), (0.0, 393.7, 0.0), (393.7, 393.7, 0.0), (0.0, 393.7, 157.5), (0.0, 393.7, 157.5), (393.7, 393.7, 157.5), (0.0, 393.7, 0.0), (393.7, 393.7, 0.0), (19.69, 334.6, 157.5), (19.69, 59.06, 157.5), (19.69, 19.69, 157.5), (59.06, 334.6, 157.5), (59.06, 59.06, 157.5), (334.6, 59.06, 157.5), (59.06, 19.69, 157.5), (334.6, 19.69, 157.5), (374.0, 334.6, 157.5), (334.6, 334.6, 157.5), (374.0, 59.06, 157.5), (374.0, 19.69, 157.5), (0.0, 393.7, 157.5), (19.69, 374.0, 157.5), (0.0, 0.0, 157.5), (393.7, 393.7, 157.5), (59.06, 374.0, 157.5), (334.6, 374.0, 157.5), (374.0, 374.0, 157.5), (393.7, 0.0, 157.5), (393.7, 393.7, 157.5), (374.0, 334.6, 157.5), (393.7, 0.0, 157.5), (374.0, 19.69, 157.5), (334.6, 19.69, 157.5), (59.06, 19.69, 157.5), (19.69, 19.69, 157.5), (19.69, 334.6, 157.5), (0.0, 0.0, 157.5), (374.0, 374.0, 157.5), (334.6, 374.0, 157.5), (334.6, 334.6, 157.5), (59.06, 334.6, 157.5), (59.06, 374.0, 157.5), (19.69, 374.0, 157.5), (0.0, 393.7, 157.5), (374.0, 59.06, 157.5), (334.6, 59.06, 157.5), (59.06, 59.06, 157.5), (19.69, 59.06, 157.5), (0.0, 0.0, 157.5), (393.7, 0.0, 0.0), (0.0, 0.0, 0.0), (393.7, 0.0, 157.5), (393.7, 0.0, 157.5), (0.0, 0.0, 157.5), (393.7, 0.0, 0.0), (0.0, 0.0, 0.0), (393.7, 393.7, 157.5), (393.7, 0.0, 0.0), (393.7, 0.0, 157.5), (393.7, 393.7, 0.0), (393.7, 393.7, 0.0), (393.7, 393.7, 157.5), (393.7, 0.0, 0.0), (393.7, 0.0, 157.5)], [], [(0, 1, 2), (1, 0, 3), (8, 9, 10), (9, 8, 11), (16, 17, 18), (17, 16, 19), (24, 25, 26), (25, 24, 27), (25, 27, 28), (28, 27, 29), (29, 27, 30), (31, 26, 25), (40, 41, 42), (41, 40, 43), (48, 49, 50), (49, 48, 51), (56, 57, 58), (59, 60, 61), (60, 59, 62), (60, 62, 63), (63, 62, 57), (63, 57, 56), (72, 73, 74), (73, 72, 75), (80, 81, 82), (81, 80, 83), (81, 83, 84), (85, 86, 84), (86, 85, 87), (88, 85, 89), (85, 88, 90), (90, 88, 91), (92, 93, 94), (93, 92, 95), (94, 93, 80), (93, 95, 96), (96, 95, 83), (83, 95, 97), (83, 97, 89), (97, 95, 98), (98, 95, 88), (94, 82, 99), (82, 94, 80), (99, 82, 86), (99, 86, 87), (99, 87, 91), (99, 91, 88), (99, 88, 95), (120, 121, 122), (121, 120, 123), (128, 129, 130), (129, 128, 131), (4, 5, 6), (7, 6, 5), (12, 13, 14), (15, 14, 13), (20, 21, 22), (23, 22, 21), (32, 33, 34), (35, 36, 37), (37, 36, 38), (38, 36, 32), (36, 39, 32), (33, 32, 39), (44, 45, 46), (47, 46, 45), (52, 53, 54), (55, 54, 53), (64, 65, 66), (65, 67, 66), (66, 67, 68), (67, 69, 68), (70, 68, 69), (71, 65, 64), (76, 77, 78), (79, 78, 77), (100, 101, 102), (101, 103, 102), (103, 104, 102), (104, 105, 102), (105, 106, 102), (107, 108, 106), (102, 106, 108), (101, 100, 109), (109, 100, 110), (111, 110, 112), (110, 100, 112), (112, 100, 113), (113, 100, 114), (107, 114, 108), (100, 115, 114), (108, 114, 115), (103, 101, 116), (116, 101, 117), (111, 117, 101), (104, 117, 105), (118, 105, 117), (118, 112, 119), (112, 107, 119), (106, 119, 107), (124, 125, 126), (127, 126, 125), (132, 133, 134), (135, 134, 133)])
me_id11.polygons.foreach_set('material_index', [0, 0, 0, 0, 0, 0, 0, 0, 0, 0, 0, 0, 0, 0, 0, 0, 0, 0, 0, 0, 0, 0, 0, 0, 0, 0, 0, 0, 0, 0, 0, 0, 0, 0, 0, 0, 0, 0, 0, 0, 0, 0, 0, 0, 0, 0, 0, 0, 0, 0, 0, 0, 1, 1, 1, 1, 1, 1, 1, 1, 1, 1, 1, 1, 1, 1, 1, 1, 1, 1, 1, 1, 1, 1, 1, 1, 1, 1, 1, 1, 1, 1, 1, 1, 1, 1, 1, 1, 1, 1, 1, 1, 1, 1, 1, 1, 1, 1, 1, 1, 1, 1, 1, 1])
_uv = me_id11.uv_layers.new(name='ID22')
_uv.uv.foreach_set('vector', [0.0, 0.0, 0.0, 0.0, 0.0, 0.0, 0.0, 0.0, 0.0, 0.0, 0.0, 0.0, 0.0, 0.0, 0.0, 0.0, 0.0, 0.0, 0.0, 0.0, 0.0, 0.0, 0.0, 0.0, 0.0, 0.0, 0.0, 0.0, 0.0, 0.0, 0.0, 0.0, 0.0, 0.0, 0.0, 0.0, 0.0, 0.0, 0.0, 0.0, 0.0, 0.0, 0.0, 0.0, 0.0, 0.0, 0.0, 0.0, 0.0, 0.0, 0.0, 0.0, 0.0, 0.0, 0.0, 0.0, 0.0, 0.0, 0.0, 0.0, 0.0, 0.0, 0.0, 0.0, 0.0, 0.0, 0.0, 0.0, 0.0, 0.0, 0.0, 0.0, 0.0, 0.0, 0.0, 0.0, 0.0, 0.0, 0.0, 0.0, 0.0, 0.0, 0.0, 0.0, 0.0, 0.0, 0.0, 0.0, 0.0, 0.0, 0.0, 0.0, 0.0, 0.0, 0.0, 0.0, 0.0, 0.0, 0.0, 0.0, 0.0, 0.0, 0.0, 0.0, 0.0, 0.0, 0.0, 0.0, 0.0, 0.0, 0.0, 0.0, 0.0, 0.0, 0.0, 0.0, 0.0, 0.0, 0.0, 0.0, 0.0, 0.0, 0.0, 0.0, 0.0, 0.0, 0.0, 0.0, 0.0, 0.0, 0.0, 0.0, 0.0, 0.0, 0.0, 0.0, 0.0, 0.0, 0.0, 0.0, 0.0, 0.0, 0.0, 0.0, 0.0, 0.0, 0.0, 0.0, 0.0, 0.0, 0.0, 0.0, 0.0, 0.0, 0.0, 0.0, 0.0, 0.0, 0.0, 0.0, 0.0, 0.0, 0.0, 0.0, 0.0, 0.0, 0.0, 0.0, 0.0, 0.0, 0.0, 0.0, 0.0, 0.0, 0.0, 0.0, 0.0, 0.0, 0.0, 0.0, 0.0, 0.0, 0.0, 0.0, 0.0, 0.0, 0.0, 0.0, 0.0, 0.0, 0.0, 0.0, 0.0, 0.0, 0.0, 0.0, 0.0, 0.0, 0.0, 0.0, 0.0, 0.0, 0.0, 0.0, 0.0, 0.0, 0.0, 0.0, 0.0, 0.0, 0.0, 0.0, 0.0, 0.0, 0.0, 0.0, 0.0, 0.0, 0.0, 0.0, 0.0, 0.0, 0.0, 0.0, 0.0, 0.0, 0.0, 0.0, 0.0, 0.0, 0.0, 0.0, 0.0, 0.0, 0.0, 0.0, 0.0, 0.0, 0.0, 0.0, 0.0, 0.0, 0.0, 0.0, 0.0, 0.0, 0.0, 0.0, 0.0, 0.0, 0.0, 0.0, 0.0, 0.0, 0.0, 0.0, 0.0, 0.0, 0.0, 0.0, 0.0, 0.0, 0.0, 0.0, 0.0, 0.0, 0.0, 0.0, 0.0, 0.0, 0.0, 0.0, 0.0, 0.0, 0.0, 0.0, 0.0, 0.0, 0.0, 0.0, 0.0, 0.0, 0.0, 0.0, 0.0, 0.0, 0.0, 0.0, 0.0, 0.0, 0.0, 0.0, 0.0, 0.0, 0.0, 0.0, 0.0, 0.0, 0.0, 0.0, 0.0, 0.0, 0.0, 0.0, 0.0, 0.0, 0.0, 0.0, 0.0, 0.0, 0.0, 0.0, 6.972, 3.281, 6.972, 0.0, 1.23, 3.281, 1.23, 0.0, 1.23, 3.281, 6.972, 0.0, -6.972, 3.281, -1.23, 3.281, -6.972, 0.0, -1.23, 0.0, -6.972, 0.0, -1.23, 3.281, 1.23, 3.281, 6.972, 3.281, 1.23, 0.0, 6.972, 0.0, 1.23, 0.0, 6.972, 3.281, -2.051, 2.051, -1.23, 0.0, -2.051, 0.0, -6.972, 0.0, -6.972, 3.281, -6.152, 0.0, -6.152, 0.0, -6.972, 3.281, -6.152, 2.051, -6.152, 2.051, -6.972, 3.281, -2.051, 2.051, -6.972, 3.281, -1.23, 3.281, -2.051, 2.051, -1.23, 0.0, -2.051, 2.051, -1.23, 3.281, -1.23, 2.051, 0.0, 2.051, -1.23, 0.0, 0.0, 0.0, -1.23, 0.0, 0.0, 2.051, 0.0, 2.051, 1.23, 2.051, 0.0, 0.0, 1.23, 0.0, 0.0, 0.0, 1.23, 2.051, 8.202, 0.0, 6.152, 2.051, 8.202, 3.281, 6.152, 2.051, 2.051, 2.051, 8.202, 3.281, 8.202, 3.281, 2.051, 2.051, 0.0, 3.281, 2.051, 2.051, 2.051, 0.0, 0.0, 3.281, 0.0, 0.0, 0.0, 3.281, 2.051, 0.0, 6.152, 0.0, 6.152, 2.051, 8.202, 0.0, 0.0, 3.281, 8.202, 3.281, 0.0, 0.0, 8.202, 0.0, 0.0, 0.0, 8.202, 3.281, -8.202, 8.202, -7.792, 6.972, -8.202, 0.0, -7.792, 6.972, -7.792, 0.4101, -8.202, 0.0, -7.792, 0.4101, -6.972, 0.4101, -8.202, 0.0, -6.972, 0.4101, -1.23, 0.4101, -8.202, 0.0, -1.23, 0.4101, -0.4101, 0.4101, -8.202, 0.0, -0.4101, 6.972, 0.0, 0.0, -0.4101, 0.4101, -8.202, 0.0, -0.4101, 0.4101, 0.0, 0.0, -7.792, 6.972, -8.202, 8.202, -7.792, 7.792, -7.792, 7.792, -8.202, 8.202, -6.972, 7.792, -6.972, 6.972, -6.972, 7.792, -1.23, 6.972, -6.972, 7.792, -8.202, 8.202, -1.23, 6.972, -1.23, 6.972, -8.202, 8.202, -1.23, 7.792, -1.23, 7.792, -8.202, 8.202, -0.4101, 7.792, -0.4101, 6.972, -0.4101, 7.792, 0.0, 0.0, -8.202, 8.202, 0.0, 8.202, -0.4101, 7.792, 0.0, 0.0, -0.4101, 7.792, 0.0, 8.202, -7.792, 0.4101, -7.792, 6.972, -7.792, 1.23, -7.792, 1.23, -7.792, 6.972, -6.972, 1.23, -6.972, 6.972, -6.972, 1.23, -7.792, 6.972, -6.972, 0.4101, -6.972, 1.23, -1.23, 0.4101, -1.23, 1.23, -1.23, 0.4101, -6.972, 1.23, -1.23, 1.23, -1.23, 6.972, -0.4101, 1.23, -1.23, 6.972, -0.4101, 6.972, -0.4101, 1.23, -0.4101, 0.4101, -0.4101, 1.23, -0.4101, 6.972, -8.202, 3.281, 0.0, 3.281, -8.202, 0.0, 0.0, 0.0, -8.202, 0.0, 0.0, 3.281, -8.202, 0.0, -8.202, 3.281, 0.0, 0.0, 0.0, 3.281, 0.0, 0.0, -8.202, 3.281])
me_id11.materials.append(mat_material)
me_id11.materials.append(mat_stone_vein_gray)
me_id11.use_remesh_preserve_volume = False
me_id11.use_remesh_preserve_attributes = False
me_id11.use_mirror_vertex_groups = False
me_id11.update()
me_id3 = bpy.data.meshes.new('ID3')
me_id3.from_pydata([(334.6, 59.06, 0.0), (59.06, 98.43, 0.0), (59.06, 59.06, 0.0), (167.3, 167.3, 0.0), (59.06, 295.3, 0.0), (59.06, 334.6, 0.0), (167.3, 226.4, 0.0), (226.4, 167.3, 0.0), (226.4, 226.4, 0.0), (334.6, 334.6, 0.0), (0.0, 295.3, 0.0), (0.0, 98.43, 0.0)], [], [(0, 1, 2), (1, 0, 3), (1, 3, 4), (4, 3, 5), (5, 3, 6), (3, 0, 7), (7, 0, 8), (6, 9, 5), (9, 6, 8), (9, 8, 0), (1, 10, 11), (10, 1, 4)])
me_id3.materials.append(mat_material_1)
me_id3.use_remesh_preserve_volume = False
me_id3.use_remesh_preserve_attributes = False
me_id3.use_mirror_vertex_groups = False
me_id3.update()

# ---- objects
ob_towercube0 = bpy.data.objects.new('towerCube0', me_id150)
ob_sketchup_017 = bpy.data.objects.new('SketchUp.017', me_id144)
ob_tower3ceiling = bpy.data.objects.new('tower3Ceiling', me_id138)
ob_towercube3 = bpy.data.objects.new('towerCube3', me_id130)
ob_towerwall2 = bpy.data.objects.new('towerWall2', me_id122)
ob_tower2ceiling = bpy.data.objects.new('tower2Ceiling', me_id116)
ob_towercube2 = bpy.data.objects.new('towerCube2', me_id108)
ob_towercube1 = bpy.data.objects.new('towerCube1', me_id100)
ob_centertowercube = bpy.data.objects.new('centerTowerCube', me_id87)
ob_towerwall3 = bpy.data.objects.new('towerWall3', me_id79)
ob_centertowerceiling = bpy.data.objects.new('centerTowerCeiling', me_id73)
ob_centertowerwall = bpy.data.objects.new('centerTowerWall', me_id65)
ob_sketchup_006 = bpy.data.objects.new('SketchUp.006', me_id59)
ob_towerwall1 = bpy.data.objects.new('towerWall1', me_id51)
ob_towerwall0 = bpy.data.objects.new('towerWall0', me_id38)
ob_wallfloor = bpy.data.objects.new('wallFloor', me_id32)
ob_ceilingofentrance = bpy.data.objects.new('ceilingOfEntrance', me_id26)
ob_walls = bpy.data.objects.new('walls', me_id11)
ob_floor = bpy.data.objects.new('floor', me_id3)

# ---- transforms, parenting, visibility, modifiers, constraints
ob_towercube0.location = (0.0, 0.0, 0.0)
ob_towercube0.scale = (0.0254, 0.0254, 0.0254)
ob_towercube0.lineart.crease_threshold = 0.0
ob_sketchup_017.location = (0.0, 0.0, 0.0)
ob_sketchup_017.scale = (0.0254, 0.0254, 0.0254)
ob_sketchup_017.lineart.crease_threshold = 0.0
ob_tower3ceiling.location = (0.0, 0.0, 0.0)
ob_tower3ceiling.scale = (0.0254, 0.0254, 0.0254)
ob_tower3ceiling.lineart.crease_threshold = 0.0
ob_towercube3.location = (0.0, 0.0, 0.0)
ob_towercube3.scale = (0.0254, 0.0254, 0.0254)
ob_towercube3.lineart.crease_threshold = 0.0
ob_towerwall2.location = (0.0, 0.0, 0.0)
ob_towerwall2.scale = (0.0254, 0.0254, 0.0254)
ob_towerwall2.lineart.crease_threshold = 0.0
ob_tower2ceiling.location = (0.0, 0.0, 0.0)
ob_tower2ceiling.scale = (0.0254, 0.0254, 0.0254)
ob_tower2ceiling.lineart.crease_threshold = 0.0
ob_towercube2.location = (0.0, 0.0, 0.0)
ob_towercube2.scale = (0.0254, 0.0254, 0.0254)
ob_towercube2.lineart.crease_threshold = 0.0
ob_towercube1.location = (0.0, 0.0, 0.0)
ob_towercube1.scale = (0.0254, 0.0254, 0.0254)
ob_towercube1.lineart.crease_threshold = 0.0
ob_centertowercube.location = (0.0, 0.0, 0.0)
ob_centertowercube.scale = (0.0254, 0.0254, 0.0254)
ob_centertowercube.lineart.crease_threshold = 0.0
ob_towerwall3.location = (0.0, 0.0, 0.0)
ob_towerwall3.scale = (0.0254, 0.0254, 0.0254)
ob_towerwall3.lineart.crease_threshold = 0.0
ob_centertowerceiling.location = (0.0, 0.0, 0.0)
ob_centertowerceiling.scale = (0.0254, 0.0254, 0.0254)
ob_centertowerceiling.lineart.crease_threshold = 0.0
ob_centertowerwall.location = (0.0, 0.0, 0.0)
ob_centertowerwall.scale = (0.0254, 0.0254, 0.0254)
ob_centertowerwall.lineart.crease_threshold = 0.0
ob_sketchup_006.location = (0.0, 0.0, 0.0)
ob_sketchup_006.scale = (0.0254, 0.0254, 0.0254)
ob_sketchup_006.lineart.crease_threshold = 0.0
ob_towerwall1.location = (0.0, 0.0, 0.0)
ob_towerwall1.scale = (0.0254, 0.0254, 0.0254)
ob_towerwall1.lineart.crease_threshold = 0.0
ob_towerwall0.location = (0.0, 0.0, 0.0)
ob_towerwall0.scale = (0.0254, 0.0254, 0.0254)
ob_towerwall0.lineart.crease_threshold = 0.0
ob_wallfloor.location = (0.0, 0.0, 0.0)
ob_wallfloor.scale = (0.0254, 0.0254, 0.0254)
ob_wallfloor.lineart.crease_threshold = 0.0
ob_ceilingofentrance.location = (0.0, 0.0, 0.0)
ob_ceilingofentrance.scale = (0.0254, 0.0254, 0.0254)
ob_ceilingofentrance.lineart.crease_threshold = 0.0
ob_walls.location = (0.0, 0.0, 0.0)
ob_walls.scale = (0.0254, 0.0254, 0.0254)
ob_walls.lineart.crease_threshold = 0.0
ob_floor.location = (0.0, 0.0, 0.0)
ob_floor.scale = (0.0254, 0.0254, 0.0254)
ob_floor.lineart.crease_threshold = 0.0

# ---- collection membership
col_collection_1.objects.link(ob_towercube0)
col_collection_1.objects.link(ob_sketchup_017)
col_collection_1.objects.link(ob_tower3ceiling)
col_collection_1.objects.link(ob_towercube3)
col_collection_1.objects.link(ob_towerwall2)
col_collection_1.objects.link(ob_tower2ceiling)
col_collection_1.objects.link(ob_towercube2)
col_collection_1.objects.link(ob_towercube1)
col_collection_1.objects.link(ob_centertowercube)
col_collection_1.objects.link(ob_towerwall3)
col_collection_1.objects.link(ob_centertowerceiling)
col_collection_1.objects.link(ob_centertowerwall)
col_collection_1.objects.link(ob_sketchup_006)
col_collection_1.objects.link(ob_towerwall1)
col_collection_1.objects.link(ob_towerwall0)
col_collection_1.objects.link(ob_wallfloor)
col_collection_1.objects.link(ob_ceilingofentrance)
col_collection_1.objects.link(ob_walls)
col_collection_1.objects.link(ob_floor)

# ---- scene / render settings (as saved in the file)
scene.frame_start = 1; scene.frame_end = 250; scene.frame_set(1)
scene.render.engine = 'BLENDER_EEVEE_NEXT'
scene.render.resolution_percentage = 50
scene.render.dither_intensity = 0.0
scene.cycles.use_denoising = False
scene.cycles.samples = 128
scene.cycles.sampling_pattern = 'TABULATED_SOBOL'
scene.cycles.light_sampling_threshold = 0.0
scene.cycles.use_adaptive_sampling = False
scene.cycles.use_light_tree = False
scene.cycles.blur_glossy = 0.0
scene.cycles.sample_clamp_indirect = 0.0
scene.view_settings.view_transform = 'Standard'
bpy.context.view_layer.update()

# ---- added for rendering (the .blend has no active camera and no usable light): camera, sun
cam_auto = bpy.data.cameras.new('AutoCamera')
cam_auto.lens = 50.0
cam_auto.sensor_width = 36.0
cam_auto.clip_end = 1000.0
ob_auto_camera = bpy.data.objects.new('AutoCamera', cam_auto)
scene.collection.objects.link(ob_auto_camera)
ob_auto_camera.location = (22.773, -16.3276, 20.7184)
ob_auto_camera.rotation_euler = (1.09748, -7.21219e-08, 0.694738)
scene.camera = ob_auto_camera
light_auto_sun = bpy.data.lights.new('AutoSun', 'SUN')
light_auto_sun.energy = 3.0
light_auto_sun.angle = 0.0523599
ob_auto_sun = bpy.data.objects.new('AutoSun', light_auto_sun)
scene.collection.objects.link(ob_auto_sun)
ob_auto_sun.rotation_euler = (0.872665, 0.174533, 0.523599)
bpy.context.view_layer.update()
